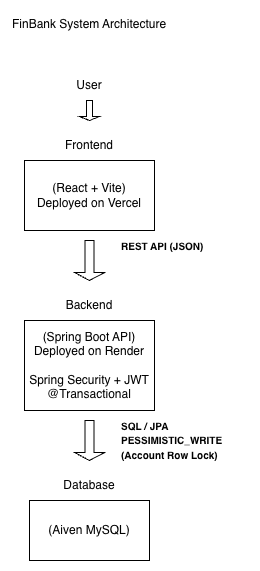

The diagram above was exported from draw.io. Its source (the exported page's mxGraphModel, read from the mxfile embedded in the PNG):
<mxGraphModel dx="1094" dy="676" grid="1" gridSize="10" guides="1" tooltips="1" connect="1" arrows="1" fold="1" page="1" pageScale="1" pageWidth="827" pageHeight="1169" math="0" shadow="0">
  <root>
    <mxCell id="0" />
    <mxCell id="1" parent="0" />
    <mxCell id="08gjiLZQl5bFR7Jw5dei-6" parent="1" style="text;html=1;whiteSpace=wrap;strokeColor=none;fillColor=none;align=center;verticalAlign=middle;rounded=0;" value="User" vertex="1">
      <mxGeometry height="30" width="60" x="85" y="570" as="geometry" />
    </mxCell>
    <mxCell id="08gjiLZQl5bFR7Jw5dei-7" parent="1" style="rounded=0;whiteSpace=wrap;html=1;" value="&lt;div&gt;(React + Vite)&lt;/div&gt;&lt;div&gt;Deployed on Vercel&lt;/div&gt;" vertex="1">
      <mxGeometry height="70" width="130" x="50" y="660" as="geometry" />
    </mxCell>
    <mxCell id="08gjiLZQl5bFR7Jw5dei-8" parent="1" style="text;html=1;whiteSpace=wrap;strokeColor=none;fillColor=none;align=center;verticalAlign=middle;rounded=0;" value="Frontend" vertex="1">
      <mxGeometry height="30" width="60" x="85" y="630" as="geometry" />
    </mxCell>
    <mxCell id="08gjiLZQl5bFR7Jw5dei-9" parent="1" style="rounded=0;whiteSpace=wrap;html=1;" value="&lt;div&gt;(Spring Boot API)&lt;/div&gt;&lt;div&gt;Deployed on Render&lt;/div&gt;&lt;div&gt;&lt;br&gt;&lt;/div&gt;&lt;div&gt;Spring Security + JWT&lt;/div&gt;&lt;div&gt;@Transactional&lt;/div&gt;" vertex="1">
      <mxGeometry height="90" width="130" x="50" y="820" as="geometry" />
    </mxCell>
    <mxCell id="08gjiLZQl5bFR7Jw5dei-10" parent="1" style="text;html=1;whiteSpace=wrap;strokeColor=none;fillColor=none;align=center;verticalAlign=middle;rounded=0;" value="Backend" vertex="1">
      <mxGeometry height="30" width="60" x="85" y="790" as="geometry" />
    </mxCell>
    <mxCell id="08gjiLZQl5bFR7Jw5dei-11" parent="1" style="rounded=0;whiteSpace=wrap;html=1;" value="(Aiven MySQL)" vertex="1">
      <mxGeometry height="60" width="120" x="55" y="1000" as="geometry" />
    </mxCell>
    <mxCell id="08gjiLZQl5bFR7Jw5dei-12" parent="1" style="text;html=1;whiteSpace=wrap;strokeColor=none;fillColor=none;align=center;verticalAlign=middle;rounded=0;" value="Database" vertex="1">
      <mxGeometry height="30" width="60" x="85" y="970" as="geometry" />
    </mxCell>
    <mxCell id="08gjiLZQl5bFR7Jw5dei-15" parent="1" style="shape=singleArrow;direction=south;whiteSpace=wrap;html=1;" value="" vertex="1">
      <mxGeometry height="40" width="30" x="100" y="740" as="geometry" />
    </mxCell>
    <mxCell id="08gjiLZQl5bFR7Jw5dei-16" parent="1" style="shape=singleArrow;direction=south;whiteSpace=wrap;html=1;" value="" vertex="1">
      <mxGeometry height="40" width="30" x="100" y="920" as="geometry" />
    </mxCell>
    <mxCell id="08gjiLZQl5bFR7Jw5dei-17" parent="1" style="text;whiteSpace=wrap;html=1;" value="&lt;p data-start=&quot;1341&quot; data-end=&quot;1397&quot;&gt;&lt;font style=&quot;font-size: 10px;&quot;&gt;&lt;strong data-start=&quot;1341&quot; data-end=&quot;1354&quot; style=&quot;&quot;&gt;SQL / JPA&lt;/strong&gt;&lt;br data-start=&quot;1354&quot; data-end=&quot;1357&quot;&gt;&lt;strong data-start=&quot;1357&quot; data-end=&quot;1397&quot; style=&quot;&quot;&gt;PESSIMISTIC_WRITE (Account Row Lock)&lt;/strong&gt;&lt;/font&gt;&lt;/p&gt;&lt;font size=&quot;3&quot;&gt;&lt;br&gt;&lt;/font&gt;&lt;blockquote data-start=&quot;1399&quot; data-end=&quot;1429&quot;&gt;&lt;br&gt;&lt;p data-start=&quot;1401&quot; data-end=&quot;1429&quot;&gt;&lt;/p&gt;&lt;/blockquote&gt;" vertex="1">
      <mxGeometry height="80" width="130" x="145" y="900" as="geometry" />
    </mxCell>
    <mxCell id="08gjiLZQl5bFR7Jw5dei-18" parent="1" style="text;whiteSpace=wrap;html=1;" value="&lt;p data-start=&quot;1261&quot; data-end=&quot;1280&quot;&gt;&lt;strong data-start=&quot;1261&quot; data-end=&quot;1280&quot;&gt;&lt;font style=&quot;font-size: 10px;&quot;&gt;REST API (JSON)&lt;/font&gt;&lt;/strong&gt;&lt;/p&gt;" vertex="1">
      <mxGeometry height="60" width="130" x="145" y="720" as="geometry" />
    </mxCell>
    <mxCell id="08gjiLZQl5bFR7Jw5dei-20" parent="1" style="shape=singleArrow;direction=south;whiteSpace=wrap;html=1;" value="" vertex="1">
      <mxGeometry height="20" width="20" x="105" y="600" as="geometry" />
    </mxCell>
    <mxCell id="08gjiLZQl5bFR7Jw5dei-22" parent="1" style="text;whiteSpace=wrap;" value="FinBank System Architecture" vertex="1">
      <mxGeometry height="40" width="190" x="36" y="510" as="geometry" />
    </mxCell>
  </root>
</mxGraphModel>